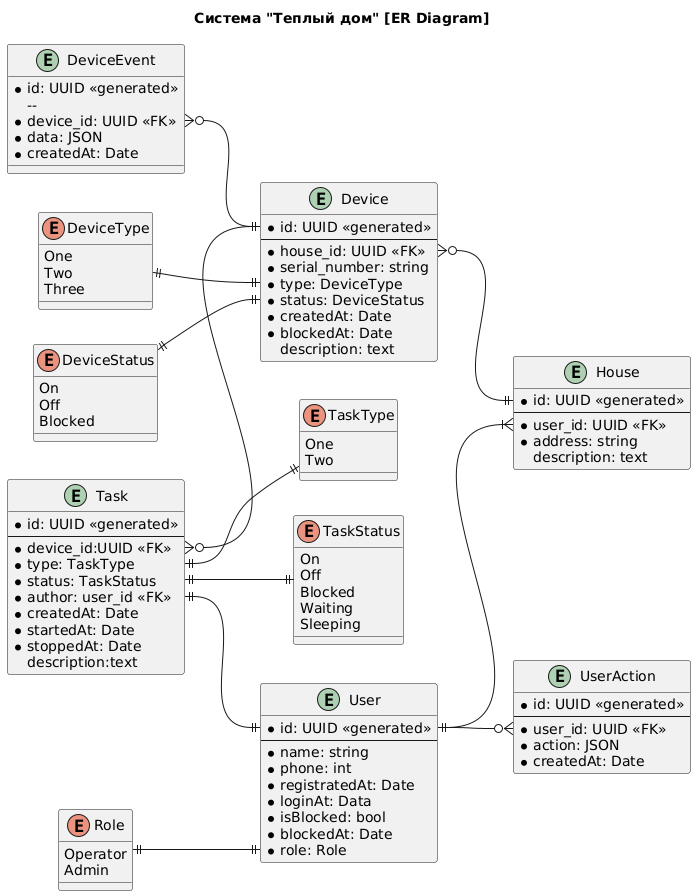

The diagram above was rendered by PlantUML. Its source (embedded in the PNG):
@startuml
title Система "Теплый дом" [ER Diagram]

left to right direction

entity User {
    * id: UUID <<generated>>
    --
    * name: string
    * phone: int
    * registratedAt: Date
    * loginAt: Data
    * isBlocked: bool
    * blockedAt: Date
    * role: Role
}

entity House {
   * id: UUID <<generated>>
   --
   * user_id: UUID <<FK>>
   * address: string
     description: text
}

enum Role {
    Operator
    Admin
}

User::id ||--|{ House::user_id
Role ||--|| User::role

entity UserAction {
    * id: UUID <<generated>>
    --
    * user_id: UUID <<FK>>
    * action: JSON
    * createdAt: Date
}

User::id ||--o{ UserAction::user_id

entity DeviceEvent {
    * id: UUID <<generated>>
    -- 
    * device_id: UUID <<FK>>
    * data: JSON
    * createdAt: Date
}

enum DeviceType {
    One
    Two
    Three
}

enum DeviceStatus {
    On
    Off
    Blocked
}

entity Device {
    * id: UUID <<generated>>
    --
    * house_id: UUID <<FK>>
    * serial_number: string
    * type: DeviceType
    * status: DeviceStatus
    * createdAt: Date
    * blockedAt: Date
      description: text
}

DeviceType ||--|| Device::type
DeviceStatus ||--|| Device::status
DeviceEvent::device_id }o--|| Device::id
Device::house_id }o--|| House::id

enum TaskType {
    One
    Two
}

enum TaskStatus {
    On
    Off
    Blocked
    Waiting
    Sleeping
}

entity Task {
   * id: UUID <<generated>>
   --
   * device_id:UUID <<FK>>
   * type: TaskType
   * status: TaskStatus
   * author: user_id <<FK>> 
   * createdAt: Date
   * startedAt: Date
   * stoppedAt: Date
     description:text
}

Task::type ||--|| TaskType
Task::status ||--|| TaskStatus
Task::device_id }o--|| Device::id
Task::user_id ||--|| User::id
@enduml